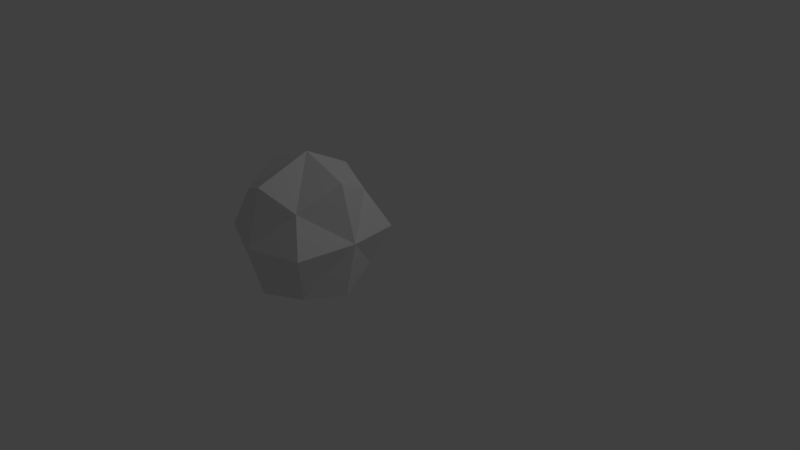 # Source: rock_3.blend  (saved by Blender 2.78.0; exported with 4.5.12 LTS)
import bpy
from mathutils import Matrix  # noqa: F401  (used for matrix-valued properties, if any)

bpy.ops.wm.read_factory_settings(use_empty=True)
scene = bpy.context.scene
scene.name = 'Scene'

# ---- collections
col_collection_1 = bpy.data.collections.new('Collection 1'); scene.collection.children.link(col_collection_1)

# ---- world
world_world = bpy.data.worlds.new('World'); scene.world = world_world
world_world.color = (0.05088, 0.05088, 0.05088)
world_world.use_sun_shadow = False
world_world.sun_shadow_jitter_overblur = 0.0
world_world.cycles.sampling_method = 'MANUAL'

# ---- cameras
cam_camera = bpy.data.cameras.new('Camera')
cam_camera.clip_end = 100.0
cam_camera.lens = 35.0
cam_camera.sensor_width = 32.0
cam_camera.sensor_height = 18.0
cam_camera.ortho_scale = 7.314
cam_camera.dof.focus_distance = 0.0
cam_camera.dof.aperture_fstop = 128.0

# ---- lights
light_lamp = bpy.data.lights.new('Lamp', 'POINT')
light_lamp.transmission_factor = 0.0
light_lamp.cutoff_distance = 30.0
light_lamp.energy = 100.0
light_lamp.shadow_buffer_clip_start = 1.001
light_lamp.shadow_soft_size = 0.1
light_lamp.shadow_maximum_resolution = 0.006
light_lamp.use_absolute_resolution = True

# ---- meshes
me_cube_002 = bpy.data.meshes.new('Cube.002')
me_cube_002.from_pydata([(-0.9706, 0.04793, 0.8222), (-0.07781, 0.9569, 0.8187), (0.8915, 0.05941, 0.8548), (-0.04407, -0.9284, 0.7853), (-0.0793, 0.001347, -0.01341), (-0.02748, 0.05493, 1.86), (-0.7619, 0.05216, 0.06781), (-0.7477, -0.6703, 0.8061), (-0.7626, 0.02704, 1.555), (-0.7491, 0.7089, 0.8452), (-0.07322, 0.7731, 0.08435), (-0.0547, 0.724, 1.515), (0.7576, 0.809, 0.8187), (0.704, 0.04779, 0.02614), (0.7248, 0.006069, 1.657), (0.7572, -0.7496, 0.8401), (-0.07572, -0.7207, 0.03214), (0.0006537, -0.7395, 1.592), (-0.6233, -0.5394, 0.2395), (-0.5828, -0.5026, 1.328), (-0.5508, 0.5328, 0.2991), (-0.5618, 0.5804, 1.353), (0.51, -0.5134, 0.1054), (0.4714, -0.5296, 1.317), (0.5452, 0.6039, 0.2495), (0.4819, 0.5835, 1.325)], [], [(0, 6, 18, 7), (0, 7, 19, 8), (0, 8, 21, 9), (0, 9, 20, 6), (1, 10, 20, 9), (1, 9, 21, 11), (1, 11, 25, 12), (1, 12, 24, 10), (2, 13, 24, 12), (2, 12, 25, 14), (2, 14, 23, 15), (2, 15, 22, 13), (3, 16, 22, 15), (3, 15, 23, 17), (3, 17, 19, 7), (3, 7, 18, 16), (4, 6, 20, 10), (4, 10, 24, 13), (4, 13, 22, 16), (4, 16, 18, 6), (5, 14, 25, 11), (5, 11, 21, 8), (5, 8, 19, 17), (5, 17, 23, 14)])
_uv = me_cube_002.uv_layers.new(name='UVMap')
_uv.uv.foreach_set('vector', [0.3646, 0.5012, 0.2985, 0.6488, 0.2107, 0.6201, 0.165, 0.5012, 0.1547, 0.501, 0.009348, 0.3652, 0.1261, 0.3163, 0.2124, 0.3542, 0.1547, 0.501, 0.2124, 0.3542, 0.3034, 0.3849, 0.3369, 0.501, 0.3646, 0.5012, 0.5035, 0.6315, 0.3789, 0.6904, 0.2985, 0.6488, 0.5076, 0.8267, 0.3572, 0.7784, 0.3789, 0.6904, 0.5035, 0.6315, 0.4814, 0.3819, 0.3369, 0.501, 0.3034, 0.3849, 0.3457, 0.3066, 0.4814, 0.3819, 0.3457, 0.3066, 0.3875, 0.2167, 0.5195, 0.1619, 0.5076, 0.8267, 0.3641, 0.9999, 0.3109, 0.8682, 0.3572, 0.7784, 0.1584, 0.9942, 0.2225, 0.8347, 0.3109, 0.8682, 0.3641, 0.9999, 0.3615, 0.02813, 0.5195, 0.1619, 0.3875, 0.2167, 0.2885, 0.1735, 0.3615, 0.02813, 0.2885, 0.1735, 0.1916, 0.1308, 0.1441, 0.0001013, 0.1584, 0.9942, 0.0001013, 0.8512, 0.1514, 0.7864, 0.2225, 0.8347, 0.02016, 0.6372, 0.168, 0.6989, 0.1514, 0.7864, 0.0001013, 0.8512, 0.0001013, 0.1668, 0.1441, 0.0001013, 0.1916, 0.1308, 0.1588, 0.2196, 0.0001013, 0.1668, 0.1588, 0.2196, 0.1261, 0.3163, 0.009348, 0.3652, 0.02016, 0.6372, 0.165, 0.5012, 0.2107, 0.6201, 0.168, 0.6989, 0.26, 0.7346, 0.2985, 0.6488, 0.3789, 0.6904, 0.3572, 0.7784, 0.26, 0.7346, 0.3572, 0.7784, 0.3109, 0.8682, 0.2225, 0.8347, 0.26, 0.7346, 0.2225, 0.8347, 0.1514, 0.7864, 0.168, 0.6989, 0.26, 0.7346, 0.168, 0.6989, 0.2107, 0.6201, 0.2985, 0.6488, 0.2545, 0.2602, 0.2885, 0.1735, 0.3875, 0.2167, 0.3457, 0.3066, 0.2545, 0.2602, 0.3457, 0.3066, 0.3034, 0.3849, 0.2124, 0.3542, 0.2545, 0.2602, 0.2124, 0.3542, 0.1261, 0.3163, 0.1588, 0.2196, 0.2545, 0.2602, 0.1588, 0.2196, 0.1916, 0.1308, 0.2885, 0.1735])
me_cube_002.use_remesh_preserve_volume = False
me_cube_002.use_remesh_preserve_attributes = False
me_cube_002.use_mirror_vertex_groups = False
me_cube_002.update()

# ---- objects
ob_rock2 = bpy.data.objects.new('Rock2', me_cube_002)
ob_lamp = bpy.data.objects.new('Lamp', light_lamp)
ob_camera = bpy.data.objects.new('Camera', cam_camera)

# ---- transforms, parenting, visibility, modifiers, constraints
ob_rock2.location = (-0.002676, -0.9447, -1.322e-05)
ob_rock2.scale = (0.8902, 0.8902, 0.8902)
ob_rock2.lineart.crease_threshold = 0.0
ob_lamp.location = (4.076, 1.005, 5.904)
ob_lamp.rotation_euler = (0.6503, 0.05522, 1.866)
ob_lamp.lock_rotations_4d = False
ob_lamp.empty_display_type = 'ARROWS'
ob_lamp.color = (0.0, 0.0, 0.0, 0.0)
ob_lamp.lineart.crease_threshold = 0.0
ob_camera.location = (7.481, -6.508, 5.344)
ob_camera.rotation_euler = (1.109, 0.0, 0.8149)
ob_camera.lock_rotations_4d = False
ob_camera.empty_display_type = 'ARROWS'
ob_camera.color = (0.0, 0.0, 0.0, 0.0)
ob_camera.display_type = 'WIRE'
ob_camera.lineart.crease_threshold = 0.0

# ---- collection membership
col_collection_1.objects.link(ob_rock2)
col_collection_1.objects.link(ob_lamp)
col_collection_1.objects.link(ob_camera)

# ---- scene / render settings (as saved in the file)
scene.camera = ob_camera
scene.frame_start = 1; scene.frame_end = 250; scene.frame_set(1)
scene.render.engine = 'BLENDER_EEVEE_NEXT'
scene.render.resolution_percentage = 50
scene.render.dither_intensity = 0.0
scene.cycles.use_denoising = False
scene.cycles.samples = 128
scene.cycles.sampling_pattern = 'TABULATED_SOBOL'
scene.cycles.light_sampling_threshold = 0.0
scene.cycles.use_adaptive_sampling = False
scene.cycles.use_light_tree = False
scene.cycles.blur_glossy = 0.0
scene.cycles.sample_clamp_indirect = 0.0
scene.view_settings.view_transform = 'Standard'
bpy.context.view_layer.update()
